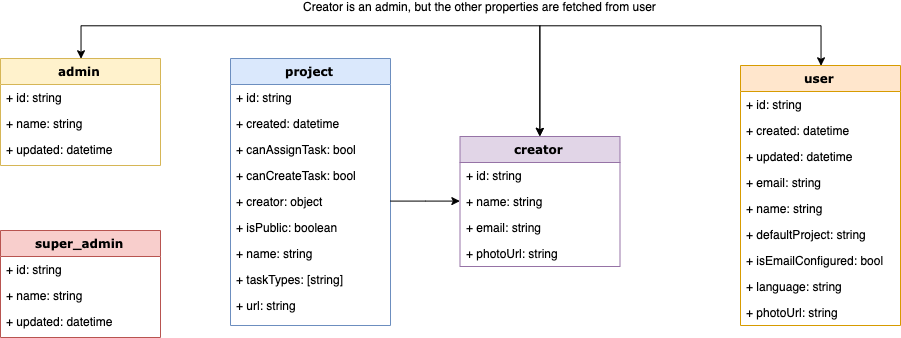

The diagram above was exported from draw.io. Its source (the exported page's mxGraphModel, read from the mxfile embedded in the PNG):
<mxGraphModel dx="1113" dy="665" grid="1" gridSize="10" guides="1" tooltips="1" connect="1" arrows="1" fold="1" page="1" pageScale="1" pageWidth="1100" pageHeight="850" background="#ffffff" math="0" shadow="0">
  <root>
    <mxCell id="0" />
    <mxCell id="1" parent="0" />
    <mxCell id="2" style="edgeStyle=orthogonalEdgeStyle;rounded=0;orthogonalLoop=1;jettySize=auto;html=1;exitX=0.5;exitY=0;exitDx=0;exitDy=0;entryX=0.5;entryY=0;entryDx=0;entryDy=0;startArrow=classic;startFill=1;" edge="1" source="4" target="20" parent="1">
      <mxGeometry relative="1" as="geometry">
        <Array as="points">
          <mxPoint x="171" y="50" />
          <mxPoint x="629" y="50" />
        </Array>
      </mxGeometry>
    </mxCell>
    <mxCell id="3" value="Creator is an admin, but the other properties are fetched from user" style="text;html=1;resizable=0;points=[];align=center;verticalAlign=middle;labelBackgroundColor=#ffffff;" vertex="1" connectable="0" parent="2">
      <mxGeometry x="-0.0502" y="-1" relative="1" as="geometry">
        <mxPoint x="145.5" y="-21" as="offset" />
      </mxGeometry>
    </mxCell>
    <mxCell id="4" value="admin" style="swimlane;html=1;fontStyle=1;align=center;verticalAlign=top;childLayout=stackLayout;horizontal=1;startSize=26;horizontalStack=0;resizeParent=1;resizeLast=0;collapsible=1;marginBottom=0;swimlaneFillColor=#ffffff;rounded=0;shadow=0;comic=0;labelBackgroundColor=none;strokeWidth=1;fillColor=#fff2cc;fontFamily=Verdana;fontSize=12;strokeColor=#d6b656;" vertex="1" parent="1">
      <mxGeometry x="90" y="83" width="160" height="107" as="geometry" />
    </mxCell>
    <mxCell id="5" value="+ id: string" style="text;html=1;strokeColor=none;fillColor=none;align=left;verticalAlign=top;spacingLeft=4;spacingRight=4;whiteSpace=wrap;overflow=hidden;rotatable=0;points=[[0,0.5],[1,0.5]];portConstraint=eastwest;" vertex="1" parent="4">
      <mxGeometry y="26" width="160" height="26" as="geometry" />
    </mxCell>
    <mxCell id="6" value="+ name: string" style="text;html=1;strokeColor=none;fillColor=none;align=left;verticalAlign=top;spacingLeft=4;spacingRight=4;whiteSpace=wrap;overflow=hidden;rotatable=0;points=[[0,0.5],[1,0.5]];portConstraint=eastwest;" vertex="1" parent="4">
      <mxGeometry y="52" width="160" height="26" as="geometry" />
    </mxCell>
    <mxCell id="7" value="+ updated: datetime" style="text;html=1;strokeColor=none;fillColor=none;align=left;verticalAlign=top;spacingLeft=4;spacingRight=4;whiteSpace=wrap;overflow=hidden;rotatable=0;points=[[0,0.5],[1,0.5]];portConstraint=eastwest;" vertex="1" parent="4">
      <mxGeometry y="78" width="160" height="26" as="geometry" />
    </mxCell>
    <mxCell id="8" value="project" style="swimlane;html=1;fontStyle=1;align=center;verticalAlign=top;childLayout=stackLayout;horizontal=1;startSize=26;horizontalStack=0;resizeParent=1;resizeLast=0;collapsible=1;marginBottom=0;swimlaneFillColor=#ffffff;rounded=0;shadow=0;comic=0;labelBackgroundColor=none;strokeWidth=1;fillColor=#dae8fc;fontFamily=Verdana;fontSize=12;strokeColor=#6c8ebf;" vertex="1" parent="1">
      <mxGeometry x="320" y="83" width="160" height="267" as="geometry" />
    </mxCell>
    <mxCell id="9" value="+ id: string" style="text;html=1;strokeColor=none;fillColor=none;align=left;verticalAlign=top;spacingLeft=4;spacingRight=4;whiteSpace=wrap;overflow=hidden;rotatable=0;points=[[0,0.5],[1,0.5]];portConstraint=eastwest;" vertex="1" parent="8">
      <mxGeometry y="26" width="160" height="26" as="geometry" />
    </mxCell>
    <mxCell id="10" value="+ created: datetime" style="text;html=1;strokeColor=none;fillColor=none;align=left;verticalAlign=top;spacingLeft=4;spacingRight=4;whiteSpace=wrap;overflow=hidden;rotatable=0;points=[[0,0.5],[1,0.5]];portConstraint=eastwest;" vertex="1" parent="8">
      <mxGeometry y="52" width="160" height="26" as="geometry" />
    </mxCell>
    <mxCell id="11" value="+ canAssignTask: bool" style="text;html=1;strokeColor=none;fillColor=none;align=left;verticalAlign=top;spacingLeft=4;spacingRight=4;whiteSpace=wrap;overflow=hidden;rotatable=0;points=[[0,0.5],[1,0.5]];portConstraint=eastwest;" vertex="1" parent="8">
      <mxGeometry y="78" width="160" height="26" as="geometry" />
    </mxCell>
    <mxCell id="12" value="+ canCreateTask: bool" style="text;html=1;strokeColor=none;fillColor=none;align=left;verticalAlign=top;spacingLeft=4;spacingRight=4;whiteSpace=wrap;overflow=hidden;rotatable=0;points=[[0,0.5],[1,0.5]];portConstraint=eastwest;" vertex="1" parent="8">
      <mxGeometry y="104" width="160" height="26" as="geometry" />
    </mxCell>
    <mxCell id="13" value="+ creator: object" style="text;html=1;strokeColor=none;fillColor=none;align=left;verticalAlign=top;spacingLeft=4;spacingRight=4;whiteSpace=wrap;overflow=hidden;rotatable=0;points=[[0,0.5],[1,0.5]];portConstraint=eastwest;" vertex="1" parent="8">
      <mxGeometry y="130" width="160" height="26" as="geometry" />
    </mxCell>
    <mxCell id="14" value="+ isPublic: boolean" style="text;html=1;strokeColor=none;fillColor=none;align=left;verticalAlign=top;spacingLeft=4;spacingRight=4;whiteSpace=wrap;overflow=hidden;rotatable=0;points=[[0,0.5],[1,0.5]];portConstraint=eastwest;" vertex="1" parent="8">
      <mxGeometry y="156" width="160" height="26" as="geometry" />
    </mxCell>
    <mxCell id="15" value="+ name: string" style="text;html=1;strokeColor=none;fillColor=none;align=left;verticalAlign=top;spacingLeft=4;spacingRight=4;whiteSpace=wrap;overflow=hidden;rotatable=0;points=[[0,0.5],[1,0.5]];portConstraint=eastwest;" vertex="1" parent="8">
      <mxGeometry y="182" width="160" height="26" as="geometry" />
    </mxCell>
    <mxCell id="16" value="+ taskTypes: [string]" style="text;html=1;strokeColor=none;fillColor=none;align=left;verticalAlign=top;spacingLeft=4;spacingRight=4;whiteSpace=wrap;overflow=hidden;rotatable=0;points=[[0,0.5],[1,0.5]];portConstraint=eastwest;" vertex="1" parent="8">
      <mxGeometry y="208" width="160" height="26" as="geometry" />
    </mxCell>
    <mxCell id="17" value="+ url: string" style="text;html=1;strokeColor=none;fillColor=none;align=left;verticalAlign=top;spacingLeft=4;spacingRight=4;whiteSpace=wrap;overflow=hidden;rotatable=0;points=[[0,0.5],[1,0.5]];portConstraint=eastwest;" vertex="1" parent="8">
      <mxGeometry y="234" width="160" height="26" as="geometry" />
    </mxCell>
    <mxCell id="18" style="edgeStyle=orthogonalEdgeStyle;rounded=0;orthogonalLoop=1;jettySize=auto;html=1;entryX=0;entryY=0.5;entryDx=0;entryDy=0;" edge="1" source="13" target="22" parent="1">
      <mxGeometry relative="1" as="geometry">
        <mxPoint x="670" y="270" as="targetPoint" />
      </mxGeometry>
    </mxCell>
    <mxCell id="19" style="edgeStyle=orthogonalEdgeStyle;rounded=0;orthogonalLoop=1;jettySize=auto;html=1;exitX=0.5;exitY=0;exitDx=0;exitDy=0;entryX=0.5;entryY=0;entryDx=0;entryDy=0;startArrow=classic;startFill=1;" edge="1" source="20" target="29" parent="1">
      <mxGeometry relative="1" as="geometry">
        <Array as="points">
          <mxPoint x="629" y="50" />
          <mxPoint x="911" y="50" />
        </Array>
      </mxGeometry>
    </mxCell>
    <mxCell id="20" value="creator" style="swimlane;html=1;fontStyle=1;align=center;verticalAlign=top;childLayout=stackLayout;horizontal=1;startSize=26;horizontalStack=0;resizeParent=1;resizeLast=0;collapsible=1;marginBottom=0;swimlaneFillColor=#ffffff;rounded=0;shadow=0;comic=0;labelBackgroundColor=none;strokeWidth=1;fillColor=#e1d5e7;fontFamily=Verdana;fontSize=12;strokeColor=#9673a6;" vertex="1" parent="1">
      <mxGeometry x="549.5" y="161" width="160" height="130" as="geometry" />
    </mxCell>
    <mxCell id="21" value="+ id: string" style="text;html=1;strokeColor=none;fillColor=none;align=left;verticalAlign=top;spacingLeft=4;spacingRight=4;whiteSpace=wrap;overflow=hidden;rotatable=0;points=[[0,0.5],[1,0.5]];portConstraint=eastwest;" vertex="1" parent="20">
      <mxGeometry y="26" width="160" height="26" as="geometry" />
    </mxCell>
    <mxCell id="22" value="+ name: string" style="text;html=1;strokeColor=none;fillColor=none;align=left;verticalAlign=top;spacingLeft=4;spacingRight=4;whiteSpace=wrap;overflow=hidden;rotatable=0;points=[[0,0.5],[1,0.5]];portConstraint=eastwest;" vertex="1" parent="20">
      <mxGeometry y="52" width="160" height="26" as="geometry" />
    </mxCell>
    <mxCell id="23" value="+ email: string" style="text;html=1;strokeColor=none;fillColor=none;align=left;verticalAlign=top;spacingLeft=4;spacingRight=4;whiteSpace=wrap;overflow=hidden;rotatable=0;points=[[0,0.5],[1,0.5]];portConstraint=eastwest;" vertex="1" parent="20">
      <mxGeometry y="78" width="160" height="26" as="geometry" />
    </mxCell>
    <mxCell id="24" value="+ photoUrl: string" style="text;html=1;strokeColor=none;fillColor=none;align=left;verticalAlign=top;spacingLeft=4;spacingRight=4;whiteSpace=wrap;overflow=hidden;rotatable=0;points=[[0,0.5],[1,0.5]];portConstraint=eastwest;" vertex="1" parent="20">
      <mxGeometry y="104" width="160" height="26" as="geometry" />
    </mxCell>
    <mxCell id="25" value="super_admin" style="swimlane;html=1;fontStyle=1;align=center;verticalAlign=top;childLayout=stackLayout;horizontal=1;startSize=26;horizontalStack=0;resizeParent=1;resizeLast=0;collapsible=1;marginBottom=0;swimlaneFillColor=#ffffff;rounded=0;shadow=0;comic=0;labelBackgroundColor=none;strokeWidth=1;fillColor=#f8cecc;fontFamily=Verdana;fontSize=12;strokeColor=#b85450;" vertex="1" parent="1">
      <mxGeometry x="90" y="255" width="160" height="107" as="geometry" />
    </mxCell>
    <mxCell id="26" value="+ id: string" style="text;html=1;strokeColor=none;fillColor=none;align=left;verticalAlign=top;spacingLeft=4;spacingRight=4;whiteSpace=wrap;overflow=hidden;rotatable=0;points=[[0,0.5],[1,0.5]];portConstraint=eastwest;" vertex="1" parent="25">
      <mxGeometry y="26" width="160" height="26" as="geometry" />
    </mxCell>
    <mxCell id="27" value="+ name: string" style="text;html=1;strokeColor=none;fillColor=none;align=left;verticalAlign=top;spacingLeft=4;spacingRight=4;whiteSpace=wrap;overflow=hidden;rotatable=0;points=[[0,0.5],[1,0.5]];portConstraint=eastwest;" vertex="1" parent="25">
      <mxGeometry y="52" width="160" height="26" as="geometry" />
    </mxCell>
    <mxCell id="28" value="+ updated: datetime" style="text;html=1;strokeColor=none;fillColor=none;align=left;verticalAlign=top;spacingLeft=4;spacingRight=4;whiteSpace=wrap;overflow=hidden;rotatable=0;points=[[0,0.5],[1,0.5]];portConstraint=eastwest;" vertex="1" parent="25">
      <mxGeometry y="78" width="160" height="26" as="geometry" />
    </mxCell>
    <mxCell id="29" value="user" style="swimlane;html=1;fontStyle=1;align=center;verticalAlign=top;childLayout=stackLayout;horizontal=1;startSize=26;horizontalStack=0;resizeParent=1;resizeLast=0;collapsible=1;marginBottom=0;swimlaneFillColor=#ffffff;rounded=0;shadow=0;comic=0;labelBackgroundColor=none;strokeWidth=1;fillColor=#ffe6cc;fontFamily=Verdana;fontSize=12;strokeColor=#d79b00;" vertex="1" parent="1">
      <mxGeometry x="830" y="90" width="160" height="260" as="geometry" />
    </mxCell>
    <mxCell id="30" value="+ id: string" style="text;html=1;strokeColor=none;fillColor=none;align=left;verticalAlign=top;spacingLeft=4;spacingRight=4;whiteSpace=wrap;overflow=hidden;rotatable=0;points=[[0,0.5],[1,0.5]];portConstraint=eastwest;" vertex="1" parent="29">
      <mxGeometry y="26" width="160" height="26" as="geometry" />
    </mxCell>
    <mxCell id="31" value="+ created: datetime" style="text;html=1;strokeColor=none;fillColor=none;align=left;verticalAlign=top;spacingLeft=4;spacingRight=4;whiteSpace=wrap;overflow=hidden;rotatable=0;points=[[0,0.5],[1,0.5]];portConstraint=eastwest;" vertex="1" parent="29">
      <mxGeometry y="52" width="160" height="26" as="geometry" />
    </mxCell>
    <mxCell id="32" value="+ updated: datetime" style="text;html=1;strokeColor=none;fillColor=none;align=left;verticalAlign=top;spacingLeft=4;spacingRight=4;whiteSpace=wrap;overflow=hidden;rotatable=0;points=[[0,0.5],[1,0.5]];portConstraint=eastwest;" vertex="1" parent="29">
      <mxGeometry y="78" width="160" height="26" as="geometry" />
    </mxCell>
    <mxCell id="33" value="+ email: string" style="text;html=1;strokeColor=none;fillColor=none;align=left;verticalAlign=top;spacingLeft=4;spacingRight=4;whiteSpace=wrap;overflow=hidden;rotatable=0;points=[[0,0.5],[1,0.5]];portConstraint=eastwest;" vertex="1" parent="29">
      <mxGeometry y="104" width="160" height="26" as="geometry" />
    </mxCell>
    <mxCell id="34" value="+ name: string" style="text;html=1;strokeColor=none;fillColor=none;align=left;verticalAlign=top;spacingLeft=4;spacingRight=4;whiteSpace=wrap;overflow=hidden;rotatable=0;points=[[0,0.5],[1,0.5]];portConstraint=eastwest;" vertex="1" parent="29">
      <mxGeometry y="130" width="160" height="26" as="geometry" />
    </mxCell>
    <mxCell id="35" value="+ defaultProject: string" style="text;html=1;strokeColor=none;fillColor=none;align=left;verticalAlign=top;spacingLeft=4;spacingRight=4;whiteSpace=wrap;overflow=hidden;rotatable=0;points=[[0,0.5],[1,0.5]];portConstraint=eastwest;" vertex="1" parent="29">
      <mxGeometry y="156" width="160" height="26" as="geometry" />
    </mxCell>
    <mxCell id="36" value="+ isEmailConfigured: bool" style="text;html=1;strokeColor=none;fillColor=none;align=left;verticalAlign=top;spacingLeft=4;spacingRight=4;whiteSpace=wrap;overflow=hidden;rotatable=0;points=[[0,0.5],[1,0.5]];portConstraint=eastwest;" vertex="1" parent="29">
      <mxGeometry y="182" width="160" height="26" as="geometry" />
    </mxCell>
    <mxCell id="37" value="+ language: string" style="text;html=1;strokeColor=none;fillColor=none;align=left;verticalAlign=top;spacingLeft=4;spacingRight=4;whiteSpace=wrap;overflow=hidden;rotatable=0;points=[[0,0.5],[1,0.5]];portConstraint=eastwest;" vertex="1" parent="29">
      <mxGeometry y="208" width="160" height="26" as="geometry" />
    </mxCell>
    <mxCell id="38" value="+ photoUrl: string" style="text;html=1;strokeColor=none;fillColor=none;align=left;verticalAlign=top;spacingLeft=4;spacingRight=4;whiteSpace=wrap;overflow=hidden;rotatable=0;points=[[0,0.5],[1,0.5]];portConstraint=eastwest;" vertex="1" parent="29">
      <mxGeometry y="234" width="160" height="26" as="geometry" />
    </mxCell>
  </root>
</mxGraphModel>